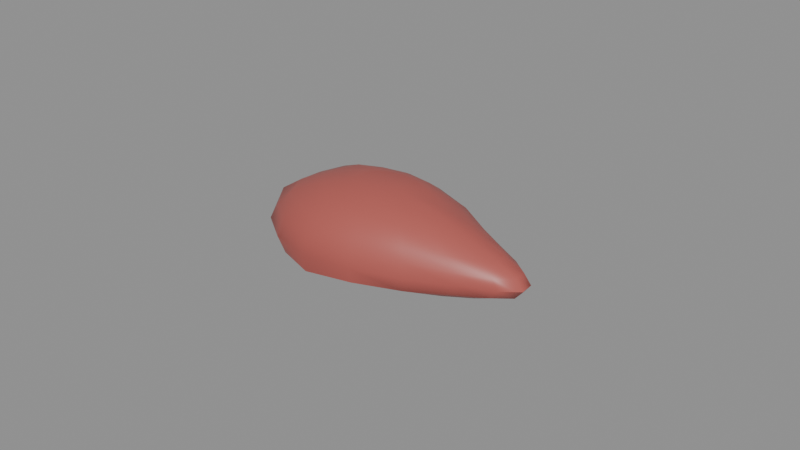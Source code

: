 # Source: heath_grouse_breast.blend  (saved by Blender 5.2.45; exported with 4.5.12 LTS)
import bpy
from mathutils import Matrix  # noqa: F401  (used for matrix-valued properties, if any)

bpy.ops.wm.read_factory_settings(use_empty=True)
scene = bpy.context.scene
scene.name = 'Scene'

# ---- materials (node trees are filled in below, after node groups)
mat_skin = bpy.data.materials.new('skin')
mat_skin.diffuse_color = (0.4508, 0.0999, 0.08438, 1.0)
mat_skin.roughness = 0.45
mat_vessel = bpy.data.materials.new('vessel')
mat_vessel.diffuse_color = (0.6939, 0.521, 0.4508, 1.0)
mat_vessel.roughness = 0.5
mat_flesh = bpy.data.materials.new('flesh')
mat_flesh.diffuse_color = (0.4793, 0.1195, 0.09531, 1.0)
mat_flesh.roughness = 0.6

# ---- material node trees
mat_skin.use_nodes = True; mat_skin.node_tree.nodes.clear()
_N = mat_skin.node_tree.nodes; _L = mat_skin.node_tree.links
n0 = _N.new('ShaderNodeBsdfPrincipled'); n0.name = 'Principled BSDF'; n0.location = (-200, 100)
n0.inputs[0].default_value = (0.4508, 0.0999, 0.08438, 1.0)
n0.inputs[2].default_value = 0.45
n0.inputs[10].default_value = 0.005
n1 = _N.new('ShaderNodeOutputMaterial'); n1.name = 'Material Output'; n1.location = (200, 100)
_L.new(n0.outputs[0], n1.inputs[0])
n1.is_active_output = True
mat_vessel.use_nodes = True; mat_vessel.node_tree.nodes.clear()
_N = mat_vessel.node_tree.nodes; _L = mat_vessel.node_tree.links
n0 = _N.new('ShaderNodeBsdfPrincipled'); n0.name = 'Principled BSDF'; n0.location = (-200, 100)
n0.inputs[0].default_value = (0.6939, 0.521, 0.4508, 1.0)
n0.inputs[10].default_value = 0.005
n1 = _N.new('ShaderNodeOutputMaterial'); n1.name = 'Material Output'; n1.location = (200, 100)
_L.new(n0.outputs[0], n1.inputs[0])
n1.is_active_output = True
mat_flesh.use_nodes = True; mat_flesh.node_tree.nodes.clear()
_N = mat_flesh.node_tree.nodes; _L = mat_flesh.node_tree.links
n0 = _N.new('ShaderNodeBsdfPrincipled'); n0.name = 'Principled BSDF'; n0.location = (-200, 100)
n0.inputs[0].default_value = (0.4793, 0.1195, 0.09531, 1.0)
n0.inputs[2].default_value = 0.6
n0.inputs[10].default_value = 0.005
n1 = _N.new('ShaderNodeOutputMaterial'); n1.name = 'Material Output'; n1.location = (200, 100)
_L.new(n0.outputs[0], n1.inputs[0])
n1.is_active_output = True

# ---- meshes
me_heath_grouse_breast = bpy.data.meshes.new('heath_grouse_breast')
me_heath_grouse_breast.from_pydata([(-8.599e-05, 2.527e-05, 0.02431), (-8.599e-05, 2.527e-05, 0.0), (0.004765, 0.006443, 0.02319), (0.009009, 0.0113, 0.02004), (0.01268, 0.015, 0.01644), (0.01476, 0.01681, 0.01211), (0.0154, 0.01731, 0.007717), (0.01451, 0.01653, 0.003395), (0.01228, 0.01453, 0.001783), (0.008871, 0.01112, 0.00106), (0.004662, 0.006306, 0.0004235), (0.008897, 0.004862, 0.02222), (0.01687, 0.008014, 0.01864), (0.0231, 0.009811, 0.01486), (0.0274, 0.01087, 0.01127), (0.02915, 0.01131, 0.007717), (0.02749, 0.0109, 0.004151), (0.02324, 0.00987, 0.002021), (0.01697, 0.008057, 0.001235), (0.008929, 0.004879, 0.0004978), (0.01204, 0.003034, 0.02166), (0.023, 0.004785, 0.01779), (0.03123, 0.00566, 0.01406), (0.03675, 0.006229, 0.01085), (0.03896, 0.006494, 0.007717), (0.03735, 0.00633, 0.004535), (0.03211, 0.005819, 0.002049), (0.02301, 0.004786, 0.001394), (0.01206, 0.003039, 0.0006151), (0.01385, 0.001053, 0.02148), (0.02631, 0.001602, 0.01736), (0.03604, 0.001906, 0.01383), (0.04232, 0.002132, 0.01078), (0.04469, 0.002238, 0.007717), (0.04232, 0.002132, 0.004656), (0.0362, 0.001915, 0.002165), (0.02624, 0.001598, 0.001475), (0.01363, 0.001036, 0.0007305), (0.01395, -0.001009, 0.02157), (0.02606, -0.001537, 0.01728), (0.03601, -0.001854, 0.01382), (0.0426, -0.002095, 0.0108), (0.045, -0.002203, 0.007717), (0.04243, -0.002087, 0.004648), (0.03582, -0.001844, 0.002224), (0.02598, -0.001532, 0.001537), (0.01352, -0.000978, 0.0007829), (0.01224, -0.003033, 0.02189), (0.02286, -0.004706, 0.01773), (0.03155, -0.005667, 0.01413), (0.03786, -0.006365, 0.01094), (0.03941, -0.006518, 0.007717), (0.03693, -0.006209, 0.004571), (0.03141, -0.005642, 0.002171), (0.02264, -0.00466, 0.001494), (0.01185, -0.002936, 0.0007375), (0.008964, -0.004847, 0.02233), (0.01719, -0.008112, 0.01885), (0.02354, -0.009943, 0.01499), (0.02774, -0.01095, 0.01132), (0.02871, -0.01109, 0.007717), (0.02746, -0.01084, 0.004155), (0.02364, -0.009985, 0.001925), (0.01682, -0.007939, 0.001289), (0.008785, -0.004751, 0.0006127), (0.004655, -0.006246, 0.02284), (0.009171, -0.01145, 0.02026), (0.01245, -0.01467, 0.01628), (0.01431, -0.01626, 0.01198), (0.01553, -0.01741, 0.007717), (0.01483, -0.01684, 0.003301), (0.01237, -0.01459, 0.001739), (0.008864, -0.01107, 0.001065), (0.004629, -0.006213, 0.0004732), (-8.599e-05, -0.007066, 0.02349), (-8.599e-05, -0.01367, 0.02133), (-8.598e-05, -0.0191, 0.01776), (-8.599e-05, -0.0222, 0.01293), (-8.599e-05, -0.0228, 0.007717), (-8.599e-05, -0.02158, 0.002646), (-8.599e-05, -0.01832, 0.001603), (-8.599e-05, -0.01329, 0.0008844), (-8.599e-05, -0.007048, 0.0003451), (-0.004806, -0.007039, 0.02407), (-0.009024, -0.01396, 0.02184), (-0.01263, -0.02017, 0.01825), (-0.0149, -0.02421, 0.01328), (-0.0153, -0.025, 0.007717), (-0.01508, -0.02451, 0.002214), (-0.01273, -0.02034, 0.001254), (-0.009169, -0.01418, 0.0005568), (-0.004806, -0.007039, 0.0002071), (-0.00897, -0.005996, 0.02441), (-0.01715, -0.01227, 0.02217), (-0.02328, -0.01712, 0.01809), (-0.02757, -0.02036, 0.01321), (-0.0292, -0.02157, 0.007717), (-0.02751, -0.02032, 0.00236), (-0.02356, -0.01732, 0.001331), (-0.01751, -0.01253, 0.0003844), (-0.009013, -0.006025, 9.439e-05), (-0.01219, -0.00406, 0.02473), (-0.02326, -0.008261, 0.02229), (-0.03214, -0.0115, 0.01835), (-0.03693, -0.01322, 0.01319), (-0.03966, -0.0142, 0.007717), (-0.03743, -0.0134, 0.002304), (-0.0318, -0.01137, 0.001314), (-0.02367, -0.008407, 0.0003533), (-0.01216, -0.004049, 4.079e-05), (-0.01401, -0.001428, 0.02493), (-0.02607, -0.002827, 0.02209), (-0.03593, -0.003909, 0.01818), (-0.04323, -0.004711, 0.01335), (-0.045, -0.004905, 0.007717), (-0.04197, -0.004572, 0.002378), (-0.0364, -0.003961, 0.00127), (-0.02678, -0.002904, 0.0003874), (-0.01381, -0.001407, 4.133e-05), (-0.01406, 0.001484, 0.025), (-0.02608, 0.002877, 0.02209), (-0.03539, 0.003901, 0.01802), (-0.04197, 0.004623, 0.01318), (-0.04488, 0.004942, 0.007717), (-0.04224, 0.004653, 0.002343), (-0.03621, 0.003991, 0.001303), (-0.02646, 0.00292, 0.0004732), (-0.01385, 0.001461, 2.198e-05), (-0.01236, 0.004165, 0.02495), (-0.02338, 0.008353, 0.02236), (-0.03215, 0.01155, 0.01836), (-0.03714, 0.01335, 0.01322), (-0.03932, 0.01413, 0.007717), (-0.0374, 0.01344, 0.002308), (-0.03159, 0.01135, 0.001357), (-0.02336, 0.008347, 0.0004498), (-0.01219, 0.004111, 1.899e-05), (-0.009164, 0.006178, 0.02478), (-0.01689, 0.01214, 0.02196), (-0.02374, 0.01751, 0.0183), (-0.02836, 0.021, 0.01337), (-0.02901, 0.02149, 0.007717), (-0.02788, 0.02065, 0.002288), (-0.02367, 0.01746, 0.001301), (-0.01723, 0.01238, 0.0005036), (-0.009008, 0.006073, 9.822e-05), (-0.004938, 0.007286, 0.02452), (-0.00898, 0.01394, 0.02177), (-0.01251, 0.02005, 0.01816), (-0.01475, 0.02403, 0.01323), (-0.01527, 0.025, 0.007717), (-0.01477, 0.02407, 0.002326), (-0.01269, 0.02033, 0.001273), (-0.009137, 0.01418, 0.0005821), (-0.004795, 0.007073, 0.0002252), (-8.6e-05, 0.007386, 0.02409), (-8.6e-05, 0.01363, 0.02124), (-8.6e-05, 0.01869, 0.01752), (-8.6e-05, 0.02255, 0.01301), (-8.6e-05, 0.02364, 0.007717), (-8.6e-05, 0.02174, 0.002618), (-8.6e-05, 0.01852, 0.001553), (-8.6e-05, 0.01338, 0.0008674), (-8.599e-05, 0.007098, 0.0003458)], [], [(155, 0, 2), (162, 161, 8, 9), (159, 158, 5, 6), (156, 155, 2, 3), (163, 162, 9, 10), (160, 159, 6, 7), (157, 156, 3, 4), (1, 163, 10), (161, 160, 7, 8), (158, 157, 4, 5), (9, 8, 17, 18), (6, 5, 14, 15), (3, 2, 11, 12), (10, 9, 18, 19), (7, 6, 15, 16), (4, 3, 12, 13), (1, 10, 19), (8, 7, 16, 17), (5, 4, 13, 14), (2, 0, 11), (14, 13, 22, 23), (11, 0, 20), (18, 17, 26, 27), (15, 14, 23, 24), (12, 11, 20, 21), (19, 18, 27, 28), (16, 15, 24, 25), (13, 12, 21, 22), (1, 19, 28), (17, 16, 25, 26), (26, 25, 34, 35), (23, 22, 31, 32), (20, 0, 29), (27, 26, 35, 36), (24, 23, 32, 33), (21, 20, 29, 30), (28, 27, 36, 37), (25, 24, 33, 34), (22, 21, 30, 31), (1, 28, 37), (31, 30, 39, 40), (1, 37, 46), (35, 34, 43, 44), (32, 31, 40, 41), (29, 0, 38), (36, 35, 44, 45), (33, 32, 41, 42), (30, 29, 38, 39), (37, 36, 45, 46), (34, 33, 42, 43), (46, 45, 54, 55), (43, 42, 51, 52), (40, 39, 48, 49), (1, 46, 55), (44, 43, 52, 53), (41, 40, 49, 50), (38, 0, 47), (45, 44, 53, 54), (42, 41, 50, 51), (39, 38, 47, 48), (51, 50, 59, 60), (48, 47, 56, 57), (55, 54, 63, 64), (52, 51, 60, 61), (49, 48, 57, 58), (1, 55, 64), (53, 52, 61, 62), (50, 49, 58, 59), (47, 0, 56), (54, 53, 62, 63), (56, 0, 65), (63, 62, 71, 72), (60, 59, 68, 69), (57, 56, 65, 66), (64, 63, 72, 73), (61, 60, 69, 70), (58, 57, 66, 67), (1, 64, 73), (62, 61, 70, 71), (59, 58, 67, 68), (68, 67, 76, 77), (65, 0, 74), (72, 71, 80, 81), (69, 68, 77, 78), (66, 65, 74, 75), (73, 72, 81, 82), (70, 69, 78, 79), (67, 66, 75, 76), (1, 73, 82), (71, 70, 79, 80), (1, 82, 91), (80, 79, 88, 89), (77, 76, 85, 86), (74, 0, 83), (81, 80, 89, 90), (78, 77, 86, 87), (75, 74, 83, 84), (82, 81, 90, 91), (79, 78, 87, 88), (76, 75, 84, 85), (88, 87, 96, 97), (85, 84, 93, 94), (1, 91, 100), (89, 88, 97, 98), (86, 85, 94, 95), (83, 0, 92), (90, 89, 98, 99), (87, 86, 95, 96), (84, 83, 92, 93), (91, 90, 99, 100), (93, 92, 101, 102), (100, 99, 108, 109), (97, 96, 105, 106), (94, 93, 102, 103), (1, 100, 109), (98, 97, 106, 107), (95, 94, 103, 104), (92, 0, 101), (99, 98, 107, 108), (96, 95, 104, 105), (105, 104, 113, 114), (102, 101, 110, 111), (109, 108, 117, 118), (106, 105, 114, 115), (103, 102, 111, 112), (1, 109, 118), (107, 106, 115, 116), (104, 103, 112, 113), (101, 0, 110), (108, 107, 116, 117), (110, 0, 119), (117, 116, 125, 126), (114, 113, 122, 123), (111, 110, 119, 120), (118, 117, 126, 127), (115, 114, 123, 124), (112, 111, 120, 121), (1, 118, 127), (116, 115, 124, 125), (113, 112, 121, 122), (125, 124, 133, 134), (122, 121, 130, 131), (119, 0, 128), (126, 125, 134, 135), (123, 122, 131, 132), (120, 119, 128, 129), (127, 126, 135, 136), (124, 123, 132, 133), (121, 120, 129, 130), (1, 127, 136), (130, 129, 138, 139), (1, 136, 145), (134, 133, 142, 143), (131, 130, 139, 140), (128, 0, 137), (135, 134, 143, 144), (132, 131, 140, 141), (129, 128, 137, 138), (136, 135, 144, 145), (133, 132, 141, 142), (142, 141, 150, 151), (139, 138, 147, 148), (1, 145, 154), (143, 142, 151, 152), (140, 139, 148, 149), (137, 0, 146), (144, 143, 152, 153), (141, 140, 149, 150), (138, 137, 146, 147), (145, 144, 153, 154), (147, 146, 155, 156), (154, 153, 162, 163), (151, 150, 159, 160), (148, 147, 156, 157), (1, 154, 163), (152, 151, 160, 161), (149, 148, 157, 158), (146, 0, 155), (153, 152, 161, 162), (150, 149, 158, 159)])
me_heath_grouse_breast.polygons.foreach_set('use_smooth', [True] * 180)
_k = set([(33, 42), (42, 51), (70, 79), (79, 88), (88, 97), (97, 106), (106, 115), (114, 123), (115, 124), (124, 133), (133, 142), (142, 151), (151, 160)])
me_heath_grouse_breast.attributes.new('sharp_edge', 'BOOLEAN', 'EDGE').data.foreach_set('value', [ (min(e.vertices), max(e.vertices)) in _k for e in me_heath_grouse_breast.edges])
_uv = me_heath_grouse_breast.uv_layers.new(name='UVMap')
_uv.uv.foreach_set('vector', [0.5045, 0.3541, 0.4577, 0.3426, 0.5104, 0.316, 0.1131, 0.3217, 0.0744, 0.3114, 0.1291, 0.2257, 0.1479, 0.2584, 0.8533, 0.3918, 0.8182, 0.3881, 0.8239, 0.2637, 0.8535, 0.261, 0.5561, 0.3653, 0.5045, 0.3541, 0.5104, 0.316, 0.5614, 0.2928, 0.1604, 0.3343, 0.1131, 0.3217, 0.1479, 0.2584, 0.1758, 0.2999, 0.8954, 0.3863, 0.8533, 0.3918, 0.8535, 0.261, 0.8879, 0.2653, 0.6043, 0.3752, 0.5561, 0.3653, 0.5614, 0.2928, 0.6063, 0.2725, 0.2138, 0.3483, 0.1604, 0.3343, 0.1758, 0.2999, 0.0744, 0.3114, 0.05044, 0.3049, 0.1189, 0.2046, 0.1291, 0.2257, 0.6484, 0.3837, 0.6043, 0.3752, 0.6063, 0.2725, 0.6403, 0.2618, 0.1479, 0.2584, 0.1291, 0.2257, 0.186, 0.152, 0.1871, 0.2032, 0.8535, 0.261, 0.8239, 0.2637, 0.8323, 0.1545, 0.8547, 0.1436, 0.5614, 0.2928, 0.5104, 0.316, 0.5114, 0.2825, 0.5597, 0.2284, 0.1758, 0.2999, 0.1479, 0.2584, 0.1871, 0.2032, 0.195, 0.2704, 0.8879, 0.2653, 0.8535, 0.261, 0.8547, 0.1436, 0.8835, 0.1545, 0.6063, 0.2725, 0.5614, 0.2928, 0.5597, 0.2284, 0.5976, 0.1857, 0.2138, 0.3483, 0.1758, 0.2999, 0.195, 0.2704, 0.9076, 0.2752, 0.8879, 0.2653, 0.8835, 0.1545, 0.9066, 0.182, 0.6403, 0.2618, 0.6063, 0.2725, 0.5976, 0.1857, 0.627, 0.1565, 0.5104, 0.316, 0.4577, 0.3426, 0.5114, 0.2825, 0.627, 0.1565, 0.5976, 0.1857, 0.5882, 0.1176, 0.6149, 0.0781, 0.5114, 0.2825, 0.4577, 0.3426, 0.5075, 0.256, 0.1871, 0.2032, 0.186, 0.152, 0.2342, 0.09284, 0.2238, 0.1639, 0.6484, 0.1458, 0.627, 0.1565, 0.6149, 0.0781, 0.634, 0.06342, 0.5597, 0.2284, 0.5114, 0.2825, 0.5075, 0.256, 0.5531, 0.1771, 0.195, 0.2704, 0.1871, 0.2032, 0.2238, 0.1639, 0.2151, 0.2503, 0.8835, 0.1545, 0.8547, 0.1436, 0.8571, 0.05822, 0.8824, 0.0695, 0.5976, 0.1857, 0.5597, 0.2284, 0.5531, 0.1771, 0.5882, 0.1176, 0.2138, 0.3483, 0.195, 0.2704, 0.2151, 0.2503, 0.9066, 0.182, 0.8835, 0.1545, 0.8824, 0.0695, 0.9077, 0.1057, 0.2342, 0.09284, 0.2415, 0.0518, 0.2831, 0.02248, 0.2718, 0.0696, 0.6149, 0.0781, 0.5882, 0.1176, 0.5735, 0.0752, 0.5985, 0.02924, 0.5075, 0.256, 0.4577, 0.3426, 0.4989, 0.2392, 0.2238, 0.1639, 0.2342, 0.09284, 0.2718, 0.0696, 0.2543, 0.1457, 0.634, 0.06342, 0.6149, 0.0781, 0.5985, 0.02924, 0.6166, 0.01299, 0.5531, 0.1771, 0.5075, 0.256, 0.4989, 0.2392, 0.5404, 0.1471, 0.2151, 0.2503, 0.2238, 0.1639, 0.2543, 0.1457, 0.2334, 0.2424, 0.8824, 0.0695, 0.8571, 0.05822, 0.8625, 0.003818, 0.8876, 0.02078, 0.5882, 0.1176, 0.5531, 0.1771, 0.5404, 0.1471, 0.5735, 0.0752, 0.2138, 0.3483, 0.2151, 0.2503, 0.2334, 0.2424, 0.5735, 0.0752, 0.5404, 0.1471, 0.5209, 0.1442, 0.5501, 0.06964, 0.2138, 0.3483, 0.2334, 0.2424, 0.2485, 0.2472, 0.2718, 0.0696, 0.2831, 0.02248, 0.3152, 0.03003, 0.2995, 0.07995, 0.5985, 0.02924, 0.5735, 0.0752, 0.5501, 0.06964, 0.5726, 0.02054, 0.4989, 0.2392, 0.4577, 0.3426, 0.4857, 0.2352, 0.2543, 0.1457, 0.2718, 0.0696, 0.2995, 0.07995, 0.2775, 0.1539, 0.6166, 0.01299, 0.5985, 0.02924, 0.5726, 0.02054, 0.5895, 0.003818, 0.5404, 0.1471, 0.4989, 0.2392, 0.4857, 0.2352, 0.5209, 0.1442, 0.2334, 0.2424, 0.2543, 0.1457, 0.2775, 0.1539, 0.2485, 0.2472, 0.2831, 0.02248, 0.2881, 0.003818, 0.3223, 0.01029, 0.3152, 0.03003, 0.2485, 0.2472, 0.2775, 0.1539, 0.2945, 0.1854, 0.26, 0.2637, 0.666, 0.02279, 0.6872, 0.003818, 0.6853, 0.05696, 0.6637, 0.07472, 0.5501, 0.06964, 0.5209, 0.1442, 0.494, 0.1635, 0.5179, 0.0977, 0.2138, 0.3483, 0.2485, 0.2472, 0.26, 0.2637, 0.2995, 0.07995, 0.3152, 0.03003, 0.3355, 0.07982, 0.3195, 0.1208, 0.7128, 0.02028, 0.7416, 0.06687, 0.7419, 0.1103, 0.7114, 0.06713, 0.4857, 0.2352, 0.4577, 0.3426, 0.469, 0.245, 0.2775, 0.1539, 0.2995, 0.07995, 0.3195, 0.1208, 0.2945, 0.1854, 0.6872, 0.003818, 0.7128, 0.02028, 0.7114, 0.06713, 0.6853, 0.05696, 0.5209, 0.1442, 0.4857, 0.2352, 0.469, 0.245, 0.494, 0.1635, 0.6853, 0.05696, 0.7114, 0.06713, 0.7156, 0.1539, 0.6871, 0.1479, 0.494, 0.1635, 0.469, 0.245, 0.4506, 0.267, 0.4588, 0.2011, 0.26, 0.2637, 0.2945, 0.1854, 0.3078, 0.2359, 0.2676, 0.2905, 0.6637, 0.07472, 0.6853, 0.05696, 0.6871, 0.1479, 0.6613, 0.157, 0.7419, 0.1103, 0.7778, 0.1698, 0.7859, 0.2207, 0.7486, 0.1807, 0.2138, 0.3483, 0.26, 0.2637, 0.2676, 0.2905, 0.3195, 0.1208, 0.3355, 0.07982, 0.3517, 0.1607, 0.3369, 0.1883, 0.7114, 0.06713, 0.7419, 0.1103, 0.7486, 0.1807, 0.7156, 0.1539, 0.469, 0.245, 0.4577, 0.3426, 0.4506, 0.267, 0.2945, 0.1854, 0.3195, 0.1208, 0.3369, 0.1883, 0.3078, 0.2359, 0.4506, 0.267, 0.4577, 0.3426, 0.4328, 0.2975, 0.3078, 0.2359, 0.3369, 0.1883, 0.3495, 0.2827, 0.3157, 0.3024, 0.6871, 0.1479, 0.7156, 0.1539, 0.7237, 0.2666, 0.6884, 0.262, 0.4588, 0.2011, 0.4506, 0.267, 0.4328, 0.2975, 0.4191, 0.2565, 0.2676, 0.2905, 0.3078, 0.2359, 0.3157, 0.3024, 0.2704, 0.3249, 0.6613, 0.157, 0.6871, 0.1479, 0.6884, 0.262, 0.6561, 0.2663, 0.7486, 0.1807, 0.7859, 0.2207, 0.7982, 0.2883, 0.7604, 0.2747, 0.2138, 0.3483, 0.2676, 0.2905, 0.2704, 0.3249, 0.3369, 0.1883, 0.3517, 0.1607, 0.3719, 0.2683, 0.3495, 0.2827, 0.7156, 0.1539, 0.7486, 0.1807, 0.7604, 0.2747, 0.7237, 0.2666, 0.7237, 0.2666, 0.7604, 0.2747, 0.7752, 0.3783, 0.7338, 0.3883, 0.4328, 0.2975, 0.4577, 0.3426, 0.4172, 0.3322, 0.3157, 0.3024, 0.3495, 0.2827, 0.3531, 0.3844, 0.3148, 0.3745, 0.6884, 0.262, 0.7237, 0.2666, 0.7338, 0.3883, 0.693, 0.3911, 0.4191, 0.2565, 0.4328, 0.2975, 0.4172, 0.3322, 0.3857, 0.3233, 0.2704, 0.3249, 0.3157, 0.3024, 0.3148, 0.3745, 0.2674, 0.3623, 0.6561, 0.2663, 0.6884, 0.262, 0.693, 0.3911, 0.6561, 0.3886, 0.7604, 0.2747, 0.7982, 0.2883, 0.8106, 0.3618, 0.7752, 0.3783, 0.2138, 0.3483, 0.2704, 0.3249, 0.2674, 0.3623, 0.3495, 0.2827, 0.3719, 0.2683, 0.3781, 0.3907, 0.3531, 0.3844, 0.2138, 0.3483, 0.2674, 0.3623, 0.258, 0.398, 0.3531, 0.3844, 0.3781, 0.3907, 0.3706, 0.51, 0.3433, 0.4841, 0.7338, 0.3883, 0.7752, 0.3783, 0.7875, 0.4724, 0.7454, 0.5016, 0.4172, 0.3322, 0.4577, 0.3426, 0.4073, 0.368, 0.3148, 0.3745, 0.3531, 0.3844, 0.3433, 0.4841, 0.3035, 0.4451, 0.693, 0.3911, 0.7338, 0.3883, 0.7454, 0.5016, 0.702, 0.5079, 0.7885, 0.6102, 0.8374, 0.6226, 0.8423, 0.6502, 0.7926, 0.6637, 0.2674, 0.3623, 0.3148, 0.3745, 0.3035, 0.4451, 0.258, 0.398, 0.6561, 0.3886, 0.693, 0.3911, 0.702, 0.5079, 0.6605, 0.506, 0.7385, 0.6065, 0.7885, 0.6102, 0.7926, 0.6637, 0.7393, 0.6802, 0.6605, 0.506, 0.702, 0.5079, 0.7183, 0.5989, 0.6779, 0.5841, 0.7393, 0.6802, 0.7926, 0.6637, 0.8067, 0.7186, 0.7594, 0.757, 0.2138, 0.3483, 0.258, 0.398, 0.242, 0.4278, 0.3433, 0.4841, 0.3706, 0.51, 0.3145, 0.5958, 0.2992, 0.5601, 0.6904, 0.6999, 0.7393, 0.6802, 0.7594, 0.757, 0.7161, 0.7914, 0.4073, 0.368, 0.4577, 0.3426, 0.4056, 0.4013, 0.3035, 0.4451, 0.3433, 0.4841, 0.2992, 0.5601, 0.2745, 0.505, 0.6561, 0.7199, 0.6904, 0.6999, 0.7161, 0.7914, 0.6801, 0.8175, 0.7926, 0.6637, 0.8423, 0.6502, 0.8515, 0.6783, 0.8067, 0.7186, 0.258, 0.398, 0.3035, 0.4451, 0.2745, 0.505, 0.242, 0.4278, 0.8067, 0.7186, 0.8515, 0.6783, 0.8652, 0.7033, 0.832, 0.7687, 0.242, 0.4278, 0.2745, 0.505, 0.2312, 0.5434, 0.2208, 0.4478, 0.6577, 0.8298, 0.6801, 0.8175, 0.7253, 0.9055, 0.6999, 0.9132, 0.7594, 0.757, 0.8067, 0.7186, 0.832, 0.7687, 0.7955, 0.8286, 0.2138, 0.3483, 0.242, 0.4278, 0.2208, 0.4478, 0.2992, 0.5601, 0.3145, 0.5958, 0.2425, 0.6571, 0.2379, 0.6107, 0.7161, 0.7914, 0.7594, 0.757, 0.7955, 0.8286, 0.7595, 0.8719, 0.4056, 0.4013, 0.4577, 0.3426, 0.4112, 0.4287, 0.2745, 0.505, 0.2992, 0.5601, 0.2379, 0.6107, 0.2312, 0.5434, 0.6801, 0.8175, 0.7161, 0.7914, 0.7595, 0.8719, 0.7253, 0.9055, 0.7253, 0.9055, 0.7595, 0.8719, 0.8106, 0.9366, 0.7796, 0.9672, 0.832, 0.7687, 0.8652, 0.7033, 0.8818, 0.7219, 0.8626, 0.8035, 0.2208, 0.4478, 0.2312, 0.5434, 0.1835, 0.5561, 0.1976, 0.455, 0.6999, 0.9132, 0.7253, 0.9055, 0.7796, 0.9672, 0.7517, 0.9681, 0.7955, 0.8286, 0.832, 0.7687, 0.8626, 0.8035, 0.8387, 0.876, 0.2138, 0.3483, 0.2208, 0.4478, 0.1976, 0.455, 0.2379, 0.6107, 0.2425, 0.6571, 0.1668, 0.674, 0.1728, 0.6308, 0.7595, 0.8719, 0.7955, 0.8286, 0.8387, 0.876, 0.8106, 0.9366, 0.4112, 0.4287, 0.4577, 0.3426, 0.4238, 0.4465, 0.2312, 0.5434, 0.2379, 0.6107, 0.1728, 0.6308, 0.1835, 0.5561, 0.4238, 0.4465, 0.4577, 0.3426, 0.4415, 0.4514, 0.1835, 0.5561, 0.1728, 0.6308, 0.113, 0.6137, 0.14, 0.5421, 0.7796, 0.9672, 0.8106, 0.9366, 0.862, 0.9575, 0.8352, 0.9962, 0.4086, 0.5383, 0.4238, 0.4465, 0.4415, 0.4514, 0.4441, 0.5471, 0.1976, 0.455, 0.1835, 0.5561, 0.14, 0.5421, 0.1758, 0.4496, 0.9846, 0.9137, 0.9409, 0.9331, 0.9322, 0.8858, 0.9764, 0.8718, 0.4037, 0.6143, 0.4086, 0.5383, 0.4441, 0.5471, 0.4539, 0.6223, 0.2138, 0.3483, 0.1976, 0.455, 0.1758, 0.4496, 0.1728, 0.6308, 0.1668, 0.674, 0.09652, 0.6578, 0.113, 0.6137, 0.8106, 0.9366, 0.8387, 0.876, 0.8818, 0.8968, 0.862, 0.9575, 0.113, 0.6137, 0.09652, 0.6578, 0.03961, 0.6038, 0.06653, 0.5641, 0.4695, 0.6765, 0.4539, 0.6223, 0.5051, 0.6091, 0.5313, 0.653, 0.4415, 0.4514, 0.4577, 0.3426, 0.4611, 0.4425, 0.14, 0.5421, 0.113, 0.6137, 0.06653, 0.5641, 0.1051, 0.5079, 0.9322, 0.8858, 0.893, 0.8682, 0.8894, 0.7968, 0.9292, 0.8078, 0.4441, 0.5471, 0.4415, 0.4514, 0.4611, 0.4425, 0.4813, 0.5347, 0.1758, 0.4496, 0.14, 0.5421, 0.1051, 0.5079, 0.159, 0.4319, 0.9764, 0.8718, 0.9322, 0.8858, 0.9292, 0.8078, 0.9733, 0.8002, 0.4539, 0.6223, 0.4441, 0.5471, 0.4813, 0.5347, 0.5051, 0.6091, 0.2138, 0.3483, 0.1758, 0.4496, 0.159, 0.4319, 0.5051, 0.6091, 0.4813, 0.5347, 0.5169, 0.4912, 0.5559, 0.5539, 0.2138, 0.3483, 0.159, 0.4319, 0.1505, 0.4039, 0.06653, 0.5641, 0.03961, 0.6038, 0.003818, 0.5175, 0.03591, 0.4921, 0.5313, 0.653, 0.5051, 0.6091, 0.5559, 0.5539, 0.5923, 0.5975, 0.4611, 0.4425, 0.4577, 0.3426, 0.4795, 0.4212, 0.1051, 0.5079, 0.06653, 0.5641, 0.03591, 0.4921, 0.08672, 0.4535, 0.9292, 0.8078, 0.8894, 0.7968, 0.8895, 0.7059, 0.9322, 0.7088, 0.4813, 0.5347, 0.4611, 0.4425, 0.4795, 0.4212, 0.5169, 0.4912, 0.159, 0.4319, 0.1051, 0.5079, 0.08672, 0.4535, 0.1505, 0.4039, 0.9733, 0.8002, 0.9292, 0.8078, 0.9322, 0.7088, 0.9758, 0.7068, 0.9758, 0.7068, 0.9322, 0.7088, 0.9417, 0.6065, 0.9846, 0.6089, 0.5559, 0.5539, 0.5169, 0.4912, 0.5415, 0.4335, 0.5901, 0.472, 0.2138, 0.3483, 0.1505, 0.4039, 0.1513, 0.37, 0.03591, 0.4921, 0.003818, 0.5175, 0.003818, 0.4115, 0.03577, 0.4033, 0.5923, 0.5975, 0.5559, 0.5539, 0.5901, 0.472, 0.6334, 0.4981, 0.4795, 0.4212, 0.4577, 0.3426, 0.4943, 0.3908, 0.08672, 0.4535, 0.03591, 0.4921, 0.03577, 0.4033, 0.08906, 0.3887, 0.9322, 0.7088, 0.8895, 0.7059, 0.9005, 0.6068, 0.9417, 0.6065, 0.5169, 0.4912, 0.4795, 0.4212, 0.4943, 0.3908, 0.5415, 0.4335, 0.1505, 0.4039, 0.08672, 0.4535, 0.08906, 0.3887, 0.1513, 0.37, 0.5415, 0.4335, 0.4943, 0.3908, 0.5045, 0.3541, 0.5561, 0.3653, 0.1513, 0.37, 0.08906, 0.3887, 0.1131, 0.3217, 0.1604, 0.3343, 0.9077, 0.4991, 0.8667, 0.5051, 0.8533, 0.3918, 0.8954, 0.3863, 0.5901, 0.472, 0.5415, 0.4335, 0.5561, 0.3653, 0.6043, 0.3752, 0.2138, 0.3483, 0.1513, 0.37, 0.1604, 0.3343, 0.03577, 0.4033, 0.003818, 0.4115, 0.05044, 0.3049, 0.0744, 0.3114, 0.6334, 0.4981, 0.5901, 0.472, 0.6043, 0.3752, 0.6484, 0.3837, 0.4943, 0.3908, 0.4577, 0.3426, 0.5045, 0.3541, 0.08906, 0.3887, 0.03577, 0.4033, 0.0744, 0.3114, 0.1131, 0.3217, 0.8667, 0.5051, 0.8291, 0.498, 0.8182, 0.3881, 0.8533, 0.3918])
_ca = me_heath_grouse_breast.color_attributes.new('Color', 'FLOAT_COLOR', 'POINT')
_ca.data.foreach_set('color', [1.0, 1.0, 1.0, 1.0, 0.6921, 0.6921, 0.6921, 1.0, 1.0, 1.0, 1.0, 1.0, 1.0, 1.0, 1.0, 1.0, 0.9964, 0.9964, 0.9964, 1.0, 0.9247, 0.9247, 0.9247, 1.0, 0.8109, 0.8109, 0.8109, 1.0, 0.7194, 0.7194, 0.7194, 1.0, 0.7001, 0.7001, 0.7001, 1.0, 0.695, 0.695, 0.695, 1.0, 0.6925, 0.6925, 0.6925, 1.0, 1.0, 1.0, 1.0, 1.0, 1.0, 1.0, 1.0, 1.0, 0.9792, 0.9792, 0.9792, 1.0, 0.9039, 0.9039, 0.9039, 1.0, 0.8109, 0.8109, 0.8109, 1.0, 0.7318, 0.7318, 0.7318, 1.0, 0.7023, 0.7023, 0.7023, 1.0, 0.696, 0.696, 0.696, 1.0, 0.6927, 0.6927, 0.6927, 1.0, 1.0, 1.0, 1.0, 1.0, 1.0, 1.0, 1.0, 1.0, 0.966, 0.966, 0.966, 1.0, 0.8931, 0.8931, 0.8931, 1.0, 0.8109, 0.8109, 0.8109, 1.0, 0.7388, 0.7388, 0.7388, 1.0, 0.7026, 0.7026, 0.7026, 1.0, 0.697, 0.697, 0.697, 1.0, 0.6931, 0.6931, 0.6931, 1.0, 1.0, 1.0, 1.0, 1.0, 0.9999, 0.9999, 0.9999, 1.0, 0.9617, 0.9617, 0.9617, 1.0, 0.8913, 0.8913, 0.8913, 1.0, 0.8109, 0.8109, 0.8109, 1.0, 0.7411, 0.7411, 0.7411, 1.0, 0.7037, 0.7037, 0.7037, 1.0, 0.6976, 0.6976, 0.6976, 1.0, 0.6935, 0.6935, 0.6935, 1.0, 1.0, 1.0, 1.0, 1.0, 0.9998, 0.9998, 0.9998, 1.0, 0.9616, 0.9616, 0.9616, 1.0, 0.8918, 0.8918, 0.8918, 1.0, 0.8109, 0.8109, 0.8109, 1.0, 0.741, 0.741, 0.741, 1.0, 0.7043, 0.7043, 0.7043, 1.0, 0.6981, 0.6981, 0.6981, 1.0, 0.6937, 0.6937, 0.6937, 1.0, 1.0, 1.0, 1.0, 1.0, 1.0, 1.0, 1.0, 1.0, 0.9672, 0.9672, 0.9672, 1.0, 0.8955, 0.8955, 0.8955, 1.0, 0.8109, 0.8109, 0.8109, 1.0, 0.7395, 0.7395, 0.7395, 1.0, 0.7038, 0.7038, 0.7038, 1.0, 0.6978, 0.6978, 0.6978, 1.0, 0.6935, 0.6935, 0.6935, 1.0, 1.0, 1.0, 1.0, 1.0, 1.0, 1.0, 1.0, 1.0, 0.9811, 0.9811, 0.9811, 1.0, 0.905, 0.905, 0.905, 1.0, 0.8109, 0.8109, 0.8109, 1.0, 0.7319, 0.7319, 0.7319, 1.0, 0.7014, 0.7014, 0.7014, 1.0, 0.6963, 0.6963, 0.6963, 1.0, 0.6931, 0.6931, 0.6931, 1.0, 1.0, 1.0, 1.0, 1.0, 1.0, 1.0, 1.0, 1.0, 0.9953, 0.9953, 0.9953, 1.0, 0.9215, 0.9215, 0.9215, 1.0, 0.8109, 0.8109, 0.8109, 1.0, 0.718, 0.718, 0.718, 1.0, 0.6997, 0.6997, 0.6997, 1.0, 0.695, 0.695, 0.695, 1.0, 0.6927, 0.6927, 0.6927, 1.0, 1.0, 1.0, 1.0, 1.0, 1.0, 1.0, 1.0, 1.0, 1.0, 1.0, 1.0, 1.0, 0.9434, 0.9434, 0.9434, 1.0, 0.8109, 0.8109, 0.8109, 1.0, 0.7092, 0.7092, 0.7092, 1.0, 0.6986, 0.6986, 0.6986, 1.0, 0.6941, 0.6941, 0.6941, 1.0, 0.6924, 0.6924, 0.6924, 1.0, 1.0, 1.0, 1.0, 1.0, 1.0, 1.0, 1.0, 1.0, 1.0, 1.0, 1.0, 1.0, 0.9508, 0.9508, 0.9508, 1.0, 0.8109, 0.8109, 0.8109, 1.0, 0.7042, 0.7042, 0.7042, 1.0, 0.6961, 0.6961, 0.6961, 1.0, 0.6929, 0.6929, 0.6929, 1.0, 0.6922, 0.6922, 0.6922, 1.0, 1.0, 1.0, 1.0, 1.0, 1.0, 1.0, 1.0, 1.0, 1.0, 1.0, 1.0, 1.0, 0.9494, 0.9494, 0.9494, 1.0, 0.8109, 0.8109, 0.8109, 1.0, 0.7058, 0.7058, 0.7058, 1.0, 0.6966, 0.6966, 0.6966, 1.0, 0.6925, 0.6925, 0.6925, 1.0, 0.6921, 0.6921, 0.6921, 1.0, 1.0, 1.0, 1.0, 1.0, 1.0, 1.0, 1.0, 1.0, 1.0, 1.0, 1.0, 1.0, 0.9488, 0.9488, 0.9488, 1.0, 0.8109, 0.8109, 0.8109, 1.0, 0.7052, 0.7052, 0.7052, 1.0, 0.6965, 0.6965, 0.6965, 1.0, 0.6924, 0.6924, 0.6924, 1.0, 0.6921, 0.6921, 0.6921, 1.0, 1.0, 1.0, 1.0, 1.0, 1.0, 1.0, 1.0, 1.0, 1.0, 1.0, 1.0, 1.0, 0.9522, 0.9522, 0.9522, 1.0, 0.8109, 0.8109, 0.8109, 1.0, 0.706, 0.706, 0.706, 1.0, 0.6962, 0.6962, 0.6962, 1.0, 0.6925, 0.6925, 0.6925, 1.0, 0.6921, 0.6921, 0.6921, 1.0, 1.0, 1.0, 1.0, 1.0, 1.0, 1.0, 1.0, 1.0, 1.0, 1.0, 1.0, 1.0, 0.9488, 0.9488, 0.9488, 1.0, 0.8109, 0.8109, 0.8109, 1.0, 0.7056, 0.7056, 0.7056, 1.0, 0.6964, 0.6964, 0.6964, 1.0, 0.6927, 0.6927, 0.6927, 1.0, 0.6921, 0.6921, 0.6921, 1.0, 1.0, 1.0, 1.0, 1.0, 1.0, 1.0, 1.0, 1.0, 1.0, 1.0, 1.0, 1.0, 0.9495, 0.9495, 0.9495, 1.0, 0.8109, 0.8109, 0.8109, 1.0, 0.7052, 0.7052, 0.7052, 1.0, 0.6968, 0.6968, 0.6968, 1.0, 0.6926, 0.6926, 0.6926, 1.0, 0.6921, 0.6921, 0.6921, 1.0, 1.0, 1.0, 1.0, 1.0, 1.0, 1.0, 1.0, 1.0, 1.0, 1.0, 1.0, 1.0, 0.9527, 0.9527, 0.9527, 1.0, 0.8109, 0.8109, 0.8109, 1.0, 0.705, 0.705, 0.705, 1.0, 0.6964, 0.6964, 0.6964, 1.0, 0.6927, 0.6927, 0.6927, 1.0, 0.6921, 0.6921, 0.6921, 1.0, 1.0, 1.0, 1.0, 1.0, 1.0, 1.0, 1.0, 1.0, 1.0, 1.0, 1.0, 1.0, 0.9497, 0.9497, 0.9497, 1.0, 0.8109, 0.8109, 0.8109, 1.0, 0.7054, 0.7054, 0.7054, 1.0, 0.6962, 0.6962, 0.6962, 1.0, 0.693, 0.693, 0.693, 1.0, 0.6922, 0.6922, 0.6922, 1.0, 1.0, 1.0, 1.0, 1.0, 1.0, 1.0, 1.0, 1.0, 1.0, 1.0, 1.0, 1.0, 0.9449, 0.9449, 0.9449, 1.0, 0.8109, 0.8109, 0.8109, 1.0, 0.7088, 0.7088, 0.7088, 1.0, 0.6982, 0.6982, 0.6982, 1.0, 0.694, 0.694, 0.694, 1.0, 0.6924, 0.6924, 0.6924, 1.0])
me_heath_grouse_breast.materials.append(mat_skin)
me_heath_grouse_breast.materials.append(mat_vessel)
me_heath_grouse_breast.materials.append(mat_flesh)
me_heath_grouse_breast.update()

# ---- objects
ob_heath_grouse_breast = bpy.data.objects.new('heath_grouse_breast', me_heath_grouse_breast)

# ---- transforms, parenting, visibility, modifiers, constraints
ob_heath_grouse_breast.location = (0.0, 0.0, 0.0)

# ---- collection membership
scene.collection.objects.link(ob_heath_grouse_breast)

# ---- scene / render settings (as saved in the file)
scene.frame_start = 1; scene.frame_end = 250; scene.frame_set(1)
scene.render.engine = 'BLENDER_EEVEE_NEXT'
scene.render.bake_bias = 0.0
scene.render.bake_samples = 0
scene.render.compositor_device = 'GPU'
scene.eevee.use_volume_custom_range = False
scene.eevee.fast_gi_thickness_near = 0.1
scene.eevee.fast_gi_thickness_far = 0.0
scene.eevee.ray_tracing_options.screen_trace_thickness = 0.1
bpy.context.view_layer.update()

# ---- added for rendering (the .blend has no active camera and no usable light): camera, sun + grey world if the file has none
cam_auto = bpy.data.cameras.new('AutoCamera')
cam_auto.lens = 50.0
cam_auto.sensor_width = 36.0
cam_auto.clip_end = 1000.0
ob_auto_camera = bpy.data.objects.new('AutoCamera', cam_auto)
scene.collection.objects.link(ob_auto_camera)
ob_auto_camera.location = (0.185045, -0.222054, 0.160536)
ob_auto_camera.rotation_euler = (1.09748, -7.21219e-08, 0.694738)
scene.camera = ob_auto_camera
light_auto_sun = bpy.data.lights.new('AutoSun', 'SUN')
light_auto_sun.energy = 3.0
light_auto_sun.angle = 0.0523599
ob_auto_sun = bpy.data.objects.new('AutoSun', light_auto_sun)
scene.collection.objects.link(ob_auto_sun)
ob_auto_sun.rotation_euler = (0.872665, 0.174533, 0.523599)
if scene.world is None:
    world_auto = bpy.data.worlds.new('AutoWorld')
    world_auto.color = (0.3, 0.3, 0.3)
    scene.world = world_auto
bpy.context.view_layer.update()
